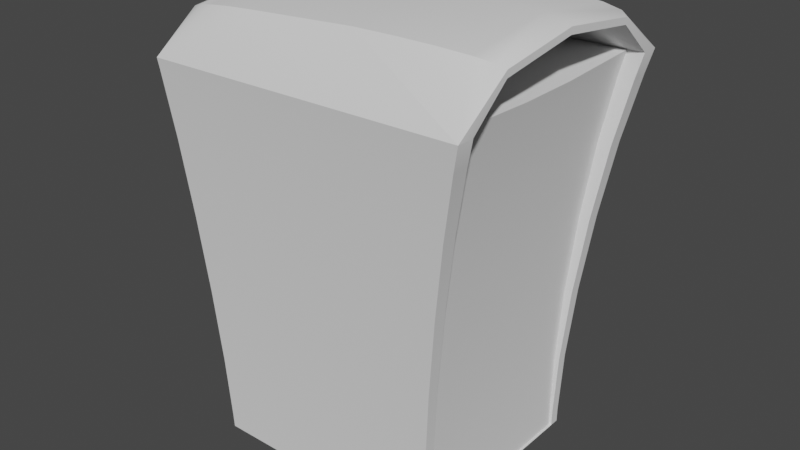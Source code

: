 # Source: 20FenchurchStreet.blend  (saved by Blender 3.4.6; exported with 4.5.12 LTS)
import bpy
from mathutils import Matrix  # noqa: F401  (used for matrix-valued properties, if any)

bpy.ops.wm.read_factory_settings(use_empty=True)
scene = bpy.context.scene
scene.name = 'Scene'

# ---- collections
col_collection = bpy.data.collections.new('Collection'); scene.collection.children.link(col_collection)

# ---- node groups
ng_auto_smooth = bpy.data.node_groups.new('Auto Smooth', 'GeometryNodeTree')
_s = ng_auto_smooth.interface.new_socket(name='Geometry', in_out='OUTPUT', socket_type='NodeSocketGeometry')
_s = ng_auto_smooth.interface.new_socket(name='Geometry', in_out='INPUT', socket_type='NodeSocketGeometry')
_s = ng_auto_smooth.interface.new_socket(name='Angle', in_out='INPUT', socket_type='NodeSocketFloat')
_s.subtype = 'ANGLE'
_s.min_value = 0.0
_s.max_value = 3.142
ng_auto_smooth.is_modifier = True
_N = ng_auto_smooth.nodes; _L = ng_auto_smooth.links
n0 = _N.new('NodeGroupOutput'); n0.name = 'Group Output'; n0.location = (480, -100)
n1 = _N.new('NodeGroupInput'); n1.name = 'Group Input'; n1.location = (-420, -300)
n2 = _N.new('NodeGroupInput'); n2.name = 'Group Input.001'; n2.location = (-60, -100)
n3 = _N.new('GeometryNodeSetShadeSmooth'); n3.name = 'Set Shade Smooth'; n3.location = (120, -100)
n3.domain = 'EDGE'
n4 = _N.new('GeometryNodeSetShadeSmooth'); n4.name = 'Set Shade Smooth.001'; n4.location = (300, -100)
n5 = _N.new('GeometryNodeInputMeshEdgeAngle'); n5.name = 'Edge Angle'; n5.location = (-420, -220)
n6 = _N.new('GeometryNodeInputEdgeSmooth'); n6.name = 'Is Edge Smooth'; n6.location = (-60, -160)
n7 = _N.new('GeometryNodeInputShadeSmooth'); n7.name = 'Is Face Smooth'; n7.location = (-240, -340)
n8 = _N.new('FunctionNodeBooleanMath'); n8.name = 'Boolean Math'; n8.location = (-60, -220)
n9 = _N.new('FunctionNodeCompare'); n9.name = 'Compare'; n9.location = (-240, -180)
n9.operation = 'LESS_EQUAL'
_L.new(n5.outputs[0], n9.inputs[0])
_L.new(n4.outputs[0], n0.inputs[0])
_L.new(n1.outputs[1], n9.inputs[1])
_L.new(n9.outputs[0], n8.inputs[0])
_L.new(n7.outputs[0], n8.inputs[1])
_L.new(n2.outputs[0], n3.inputs[0])
_L.new(n6.outputs[0], n3.inputs[1])
_L.new(n3.outputs[0], n4.inputs[0])
_L.new(n8.outputs[0], n3.inputs[2])
n0.is_active_output = True

# ---- world
world_world = bpy.data.worlds.new('World'); scene.world = world_world
world_world.use_nodes = True; world_world.node_tree.nodes.clear()
_N = world_world.node_tree.nodes; _L = world_world.node_tree.links
n0 = _N.new('ShaderNodeOutputWorld'); n0.name = 'World Output'; n0.location = (300, 300)
n1 = _N.new('ShaderNodeBackground'); n1.name = 'Background'; n1.location = (10, 300)
n1.inputs[0].default_value = (0.05088, 0.05088, 0.05088, 1.0)
_L.new(n1.outputs[0], n0.inputs[0])
n0.is_active_output = True
world_world.color = (0.05088, 0.05088, 0.05088)
world_world.use_sun_shadow = False
world_world.sun_shadow_jitter_overblur = 0.0

# ---- meshes
me_plane = bpy.data.meshes.new('Plane')
me_plane.from_pydata([(0.0, -2.0, 7.55e-08), (0.0, 0.0, 7.55e-08), (-8.102, -2.467, 1.0), (0.0, -2.2, 7.55e-08), (-8.102, -2.823, 1.0), (-3.775e-07, -2.2, -5.0), (-7.863, -2.6, -5.8), (-3.775e-07, 0.0, -5.0), (-7.863, -2.298, -5.8), (-3.775e-07, -2.0, -5.0), (-8.773, -1.689, 1.0), (-8.408, -1.642, -5.8), (-9.01, 0.0, 1.0), (-8.608, 0.0, -5.8), (-7.895, -2.298, -5.372), (-8.907, -1.689, 1.0), (-9.049, -1.906, -1.78), (-8.102, -2.823, 1.0), (-8.979, -1.765, 0.8639), (-9.034, -1.83, 0.4691), (-9.065, -1.878, -0.1459), (-9.07, -1.904, -0.9209), (-9.271, 0.0, -1.779), (-9.144, 0.0, 1.0), (-9.297, -9.313e-10, -0.9206), (-9.296, 0.0, -0.1457), (-9.268, 0.0, 0.4692), (-9.216, -9.313e-10, 0.864), (-8.874, -1.876, -4.163), (-8.54, -1.642, -5.8), (-7.863, -2.6, -5.8), (-8.826, -1.86, -4.669), (-8.763, -1.824, -5.125), (-8.689, -1.772, -5.487), (-8.612, -1.709, -5.72), (-8.74, 0.0, -5.8), (-9.083, 2.794e-09, -4.163), (-8.813, 0.0, -5.72), (-8.89, 9.313e-10, -5.487), (-8.966, 9.313e-10, -5.125), (-9.033, 1.863e-09, -4.669), (-7.613, -2.419, 0.8807), (-0.3112, -2.005, 8.725e-08), (-6.316, -2.305, 0.6085), (-4.785, -2.197, 0.363), (-3.169, -2.106, 0.1682), (-1.628, -2.039, 0.0431), (-7.616, -2.759, 0.8815), (-0.3114, -2.206, 8.725e-08), (-6.318, -2.607, 0.6091), (-4.786, -2.463, 0.3634), (-3.17, -2.341, 0.1683), (-1.628, -2.252, 0.04314), (-7.638, -2.581, -5.765), (-0.3117, -2.206, -5.016), (-6.333, -2.485, -5.581), (-4.795, -2.39, -5.398), (-3.174, -2.307, -5.232), (-1.629, -2.244, -5.1), (-7.639, -2.284, -5.765), (-0.312, -2.005, -5.016), (-6.334, -2.213, -5.581), (-4.796, -2.143, -5.398), (-3.175, -2.081, -5.232), (-1.63, -2.033, -5.1), (-7.896, -0.6221, -5.372), (-7.896, 0.0, -5.372), (-0.009316, 0.0, -4.849), (-0.009316, -2.0, -4.849), (-1.642, -2.033, -4.892), (-0.3216, -2.005, -4.854), (-3.19, -2.081, -4.969), (-4.816, -2.143, -5.078), (-6.36, -2.213, -5.207), (-7.67, -2.284, -5.345), (-1.642, 0.0, -4.892), (-0.3217, 0.0, -4.854), (-3.19, 0.0, -4.969), (-4.816, 0.0, -5.078), (-6.36, 0.0, -5.207), (-7.671, 0.0, -5.345), (0.01234, -2.0, -0.04969), (0.01234, 0.0, -0.04969), (-8.018, -0.623, 0.6652), (-8.09, -2.467, 0.6616), (-8.018, 0.0, 0.6652), (-6.317, 0.0, 0.3485), (-7.621, 0.0, 0.5808), (-7.627, -2.419, 0.5597), (-6.321, -2.305, 0.3339), (-4.78, 0.0, 0.1517), (-4.782, -2.197, 0.143), (-3.16, 0.0, 0.009726), (-3.161, -2.106, 0.005695), (-1.616, 0.0, -0.06347), (-1.616, -2.039, -0.06451), (-0.2986, 0.0, -0.06076), (-0.2987, -2.005, -0.06076), (-7.965, -2.383, -5.198), (-7.965, 0.0, -5.199), (-8.471, -1.666, -5.203), (-8.689, 0.0, -5.203), (-8.458, -1.654, -5.383), (-8.667, 0.0, -5.383), (-8.629, -0.6298, -5.203), (-8.669, -0.624, -5.383), (-8.835, 0.0, -5.203), (-8.817, 0.0, -5.383), (-8.459, 0.0, -5.377), (-7.965, -0.785, -5.199), (-7.9, -0.6221, -5.361), (-7.967, -0.6226, -5.036), (-7.965, -0.4602, -5.199), (-7.957, -0.7037, -5.22), (-7.933, -0.6441, -5.28), (-8.464, 0.0, -5.359), (-8.674, 0.0, -5.202), (-8.506, 0.0, -5.28), (-8.583, 0.0, -5.223), (-8.312, -0.623, -5.377), (-8.312, -0.623, -5.377), (-8.651, -0.624, -5.383), (-8.312, -0.623, -5.377), (-8.312, -0.623, -5.377), (-8.53, -0.4366, -5.202), (-8.047, -0.7859, -5.199), (-8.629, -0.6299, -5.203), (-8.423, -0.6127, -5.202), (-8.246, -0.7405, -5.201), (-8.399, -0.2651, -5.361), (-7.951, -0.6223, -5.361), (-8.306, -0.4441, -5.362), (-8.142, -0.5748, -5.362), (-8.471, -0.3531, -5.223), (-7.992, -0.7041, -5.221), (-8.365, -0.5299, -5.223), (-8.19, -0.6583, -5.222), (-8.423, -0.2896, -5.281), (-7.958, -0.6443, -5.28), (-8.323, -0.4678, -5.281), (-8.152, -0.5976, -5.281)], [], [(41, 2, 4, 47), (41, 43, 89, 88), (0, 42, 48, 3), (3, 48, 54, 5), (5, 54, 60, 9), (47, 4, 6, 53), (53, 6, 8, 59), (8, 6, 30, 29, 11), (4, 2, 10, 15, 17), (2, 98, 14, 8, 11, 102, 100, 10), (6, 4, 17, 16, 28, 30), (28, 16, 22, 36), (102, 11, 13, 103, 105), (109, 125, 126, 104, 100, 98), (15, 18, 17), (18, 19, 17), (19, 20, 17), (20, 21, 17), (21, 16, 17), (22, 16, 21, 24), (24, 21, 20, 25), (25, 20, 19, 26), (26, 19, 18, 27), (27, 18, 15, 23), (15, 10, 12, 23), (28, 31, 30), (31, 32, 30), (32, 33, 30), (33, 34, 30), (34, 29, 30), (28, 36, 40, 31), (31, 40, 39, 32), (32, 39, 38, 33), (33, 38, 37, 34), (34, 37, 35, 29), (11, 29, 35, 13), (42, 0, 81, 97), (44, 45, 93, 91), (2, 41, 88, 84), (46, 42, 97, 95), (48, 42, 46, 52), (52, 46, 45, 51), (51, 45, 44, 50), (50, 44, 43, 49), (49, 43, 41, 47), (54, 48, 52, 58), (58, 52, 51, 57), (57, 51, 50, 56), (56, 50, 49, 55), (55, 49, 47, 53), (60, 54, 58, 64), (64, 58, 57, 63), (63, 57, 56, 62), (62, 56, 55, 61), (61, 55, 53, 59), (9, 60, 70, 68), (60, 64, 69, 70), (62, 61, 73, 72), (63, 62, 72, 71), (7, 9, 68, 67), (43, 44, 91, 89), (74, 14, 65, 66, 80), (68, 70, 76, 67), (76, 70, 69, 75), (75, 69, 71, 77), (77, 71, 72, 78), (78, 72, 73, 79), (79, 73, 74, 80), (59, 8, 14, 74), (61, 59, 74, 73), (64, 63, 71, 69), (97, 81, 82, 96), (87, 88, 89, 86), (86, 89, 91, 90), (90, 91, 93, 92), (92, 93, 95, 94), (94, 95, 97, 96), (88, 87, 85, 83, 84), (0, 1, 82, 81), (45, 46, 95, 93), (10, 100, 104, 101, 12), (104, 105, 103, 101), (100, 102, 105, 104), (99, 98, 109, 112), (115, 117, 137, 129), (83, 111, 99, 98, 84), (129, 119, 108, 115), (83, 85, 99, 112, 111), (65, 120, 130, 110), (109, 113, 134, 125), (65, 98, 99, 66), (109, 112, 111, 110, 114, 113), (118, 116, 124, 133), (117, 118, 133, 137), (113, 114, 138, 134), (114, 110, 130, 138), (124, 116, 106, 104, 126), (65, 14, 102, 105, 121, 120), (119, 121, 122), (122, 121, 123), (123, 120, 121), (124, 126, 127), (127, 126, 128), (128, 126, 125), (124, 127, 135, 133), (127, 128, 136, 135), (128, 125, 134, 136), (133, 135, 139, 137), (135, 136, 140, 139), (136, 134, 138, 140), (137, 139, 131, 129), (139, 140, 132, 131), (140, 138, 130, 132), (129, 131, 123, 120), (131, 132, 122, 123), (132, 130, 119, 122), (119, 121, 105, 107, 108), (112, 109, 111)])
me_plane.polygons.foreach_set('use_smooth', [True] * 118)
_uv = me_plane.uv_layers.new(name='UVMap')
_uv.uv.foreach_set('vector', [0.0, 0.0, 0.0, 0.0, 0.0, 0.0, 0.0, 0.0, 0.0, 0.0, 0.0, -0.002858, 0.0, -0.002858, 0.0, 0.0, 1.0, 0.0, 0.9222, 0.0, 0.9222, 0.0, 1.0, 0.0, 1.0, 0.0, 0.9222, 0.0, 0.9221, 0.0, 1.0, 0.0, 1.0, 0.0, 0.9221, 0.0, 0.922, 0.0, 1.0, 0.0, 0.0, 0.0, 0.0, 0.0, 0.0, 0.0, 0.0, 0.0, 0.0, 0.0, 0.0, 0.0, 0.0, 0.0, 0.0, 0.0, 0.0, 0.0, 0.0, 0.0, 0.0, 0.0, 0.0, 0.0, 0.0, 0.0, 0.0, 0.0, 0.0, 0.0, 0.0, 0.0, 0.0, 0.0, 0.0, 0.0, 0.0, 0.0, 0.0, 0.0, 0.0, 0.0, 0.0, 0.0, 0.0, 0.0, 0.0, 0.0, 0.0, 0.0, 0.0, 0.0, 0.0, 0.0, 0.0, 0.0, 0.0, 0.0, 0.0, 0.0, 0.0, 0.0, 0.0, 0.0, 0.0, 0.0, 0.0, 0.0, 0.0, 0.0, 0.0, 0.0, 0.0, 0.0, 0.0, 0.0, 0.0, 0.0, 0.0, 0.0, 0.0, 0.0, 0.0, 0.0, 0.0, 0.0, 0.0, 0.0, 0.0, 0.0, 0.0, 0.0, 0.0, 0.0, 0.0, 0.0, 0.0, 0.0, 0.0, 0.0, 0.0, 0.0, 0.0, 0.0, 0.0, 0.0, 0.0, 0.0, 0.0, 0.0, 0.0, 0.0, 0.0, 0.0, 0.0, 0.0, 0.0, 0.0, 0.0, 0.0, 0.0, 0.0, 0.0, 0.0, 0.0, 0.0, 0.0, 0.0, 0.0, 0.0, 0.0, 0.0, 0.0, 0.0, 0.0, 0.0, 0.0, 0.0, 0.0, 0.0, 0.0, 0.0, 0.0, 0.0, 0.0, 0.0, 0.0, 0.0, 0.0, 0.0, 0.0, 0.0, 0.0, 0.0, 0.0, 0.0, 0.0, 0.0, 0.0, 0.0, 0.0, 0.0, 0.0, 0.0, 0.0, 0.0, 0.0, 0.0, 0.0, 0.0, 0.0, 0.0, 0.0, 0.0, 0.0, 0.0, 0.0, 0.0, 0.0, 0.0, 0.0, 0.0, 0.0, 0.0, 0.0, 0.0, 0.0, 0.0, 0.0, 0.0, 0.0, 0.0, 0.0, 0.0, 0.0, 0.0, 0.0, 0.0, 0.0, 0.0, 0.0, 0.0, 0.0, 0.0, 0.0, 0.0, 0.0, 0.0, 0.0, 0.0, 0.0, 0.0, 0.0, 0.0, 0.0, 0.0, 0.0, 0.0, 0.0, 0.0, 0.0, 0.0, 0.0, 0.0, 0.0, 0.0, 0.0, 0.0, 0.0, 0.0, 0.0, 0.0, 0.0, 0.0, 0.0, 0.0, 0.0, 0.0, 0.0, 0.0, 0.0, 0.0, 0.0, 0.0, 0.0, 0.0, 0.0, 0.0, 0.0, 0.0, 0.9222, 0.0, 1.0, 0.0, 1.0, 0.0, 0.9222, 0.0, 0.0, -0.0121, 0.2077, -0.01424, 0.2077, -0.01424, 0.0, -0.0121, 0.0, 0.0, 0.0, 0.0, 0.0, 0.0, 0.0, 0.0, 0.593, -0.003677, 0.9222, 0.0, 0.9222, 0.0, 0.593, -0.003677, 0.9222, 0.0, 0.9222, 0.0, 0.593, -0.003677, 0.5929, 0.0, 0.5929, 0.0, 0.593, -0.003677, 0.2077, -0.01424, 0.2073, 0.0, 0.2073, 0.0, 0.2077, -0.01424, 0.0, -0.0121, 0.0, 0.0, 0.0, 0.0, 0.0, -0.0121, 0.0, -0.002858, 0.0, 0.0, 0.0, 0.0, 0.0, -0.002858, 0.0, 0.0, 0.0, 0.0, 0.9221, 0.0, 0.9222, 0.0, 0.5929, 0.0, 0.5925, 0.0, 0.5925, 0.0, 0.5929, 0.0, 0.2073, 0.0, 0.2058, 0.0, 0.2058, 0.0, 0.2073, 0.0, 0.0, 0.0, 0.0, 0.0, 0.0, 0.0, 0.0, 0.0, 0.0, 0.0, 0.0, 0.0, 0.0, 0.0, 0.0, 0.0, 0.0, 0.0, 0.0, 0.0, 0.922, 0.0, 0.9221, 0.0, 0.5925, 0.0, 0.5923, 0.0, 0.5923, 0.0, 0.5925, 0.0, 0.2058, 0.0, 0.2054, 0.0, 0.2054, 0.0, 0.2058, 0.0, 0.0, 0.0, 0.0, 0.0, 0.0, 0.0, 0.0, 0.0, 0.0, 0.0, 0.0, 0.0, 0.0, 0.0, 0.0, 0.0, 0.0, 0.0, 0.0, 0.0, 1.0, 0.0, 0.922, 0.0, 0.922, 0.0, 1.0, 0.0, 0.922, 0.0, 0.5923, 0.0, 0.5923, 0.0, 0.922, 0.0, 0.0, 0.0, 0.0, 0.0, 0.0, 0.0, 0.0, 0.0, 0.2054, 0.0, 0.0, 0.0, 0.0, 0.0, 0.2054, 0.0, 0.0, 0.0, 0.0, 0.0, 0.0, 0.0, 0.0, 0.0, 0.0, -0.002858, 0.0, -0.0121, 0.0, -0.0121, 0.0, -0.002858, 0.0, 0.0, 0.0, 0.0, 0.0, 0.0, 0.0, 0.0, 0.0, 0.0, 1.0, 0.0, 0.922, 0.0, 0.922, 0.0, 1.0, 0.0, 0.922, 0.0, 0.922, 0.0, 0.5923, 0.0, 0.5923, 0.0, 0.5923, 0.0, 0.5923, 0.0, 0.2054, 0.0, 0.2054, 0.0, 0.2054, 0.0, 0.2054, 0.0, 0.0, 0.0, 0.0, 0.0, 0.0, 0.0, 0.0, 0.0, 0.0, 0.0, 0.0, 0.0, 0.0, 0.0, 0.0, 0.0, 0.0, 0.0, 0.0, 0.0, 0.0, 0.0, 0.0, 0.0, 0.0, 0.0, 0.0, 0.0, 0.0, 0.0, 0.0, 0.0, 0.0, 0.0, 0.0, 0.0, 0.5923, 0.0, 0.2054, 0.0, 0.2054, 0.0, 0.5923, 0.0, 0.9222, 0.0, 1.0, 0.0, 1.0, 1.0, 0.9222, 1.0, 0.0, 1.0, 0.0, 0.0, 0.0, -0.002858, 0.0, 1.0, 0.0, 1.0, 0.0, -0.002858, 0.0, -0.0121, 0.0, 1.0, 0.0, 1.0, 0.0, -0.0121, 0.2077, -0.01424, 0.208, 1.0, 0.208, 1.0, 0.2077, -0.01424, 0.593, -0.003677, 0.5931, 1.0, 0.5931, 1.0, 0.593, -0.003677, 0.9222, 0.0, 0.9222, 1.0, 0.0, 0.0, 0.0, 1.0, 0.0, 1.0, 0.0, 0.5, 0.0, 0.0, 0.0, 0.0, 0.0, 0.0, 0.0, 0.0, 0.0, 0.0, 0.2077, -0.01424, 0.593, -0.003677, 0.593, -0.003677, 0.2077, -0.01424, 0.0, 0.0, 0.0, 0.0, 0.0, 0.0, 0.0, 0.0, 0.0, 0.0, 0.0, 0.0, 0.0, 0.0, 0.0, 0.0, 0.0, 0.0, 0.0, 0.0, 0.0, 0.0, 0.0, 0.0, 0.0, 0.0, 0.0, 0.0, 0.0, 0.0, 0.0, 0.0, 0.0, 0.0, 0.0, 0.0, 0.0, 0.0, 0.0, 0.0, 0.0, 0.0, 0.0, 0.0, 0.0, 0.0, 0.0, 0.0, 0.0, 0.0, 0.0, 0.0, 0.0, 0.0, 0.0, 0.0, 0.0, 0.0, 0.0, 0.0, 0.0, 0.5, 0.0, 1.0, 0.0, 0.0, 0.0, 0.0, 0.0, 0.01385, 0.0, 0.0, 0.0, 0.0, 0.0, 0.0, 0.0, 0.0, 0.0, 0.0, 0.0, 0.0, 0.0, 0.0, 0.0, 0.0, 0.0, 0.0, 0.0, 0.0, 0.0, 0.0, 0.0, 0.0, 0.0, 0.0, 0.0, 0.0, 0.0, 0.0, 0.0, 0.0, 0.0, 0.0, 0.0, 0.0, 0.0, 0.0, 0.0, 0.0, 0.0, 0.0, 0.0, 0.0, 0.0, 0.0, 0.0, 0.0, 0.0, 0.0, 0.0, 0.0, 0.0, 0.0, 0.0, 0.0, 0.0, 0.0, 0.0, 0.0, 0.0, 0.0, 0.0, 0.0, 0.0, 0.0, 0.0, 0.0, 0.0, 0.0, 0.0, 0.0, 0.0, 0.0, 0.0, 0.0, 0.0, 0.0, 0.0, 0.0, 0.0, 0.0, 0.0, 0.0, 0.0, 0.0, 0.0, 0.0, 0.0, 0.0, 0.0, 0.0, 0.0, 0.0, 0.0, 0.0, 0.0, 0.0, 0.0, 0.0, 0.0, 0.0, 0.0, 0.0, 0.0, 0.0, 0.0, 0.0, 0.0, 0.0, 0.0, 0.0, 0.0, 0.0, 0.0, 0.0, 0.0, 0.0, 0.0, 0.0, 0.0, 0.0, 0.0, 0.0, 0.0, 0.0, 0.0, 0.0, 0.0, 0.0, 0.0, 0.0, 0.0, 0.0, 0.0, 0.0, 0.0, 0.0, 0.0, 0.0, 0.0, 0.0, 0.0, 0.0, 0.0, 0.0, 0.0, 0.0, 0.0, 0.0, 0.0, 0.0, 0.0, 0.0, 0.0, 0.0, 0.0, 0.0, 0.0, 0.0, 0.0, 0.0, 0.0, 0.0, 0.0, 0.0, 0.0, 0.0, 0.0, 0.0, 0.0, 0.0, 0.0, 0.0, 0.0, 0.0, 0.0, 0.0, 0.0, 0.0, 0.0, 0.0, 0.0, 0.0, 0.0, 0.0, 0.0, 0.0, 0.0, 0.0, 0.0, 0.0, 0.0, 0.0, 0.0, 0.0, 0.0, 0.0, 0.0, 0.0, 0.0, 0.0, 0.0, 0.0, 0.0, 0.0, 0.0, 0.0, 0.0, 0.0, 0.0, 0.0, 0.0, 0.0, 0.0, 0.0, 0.0, 0.0, 0.0, 0.0, 0.0, 0.0, 0.0, 0.0, 0.0, 0.0, 0.0, 0.0, 0.0, 0.0, 0.0, 0.0, 0.0, 0.0, 0.0, 0.0, 0.0, 0.01385])
me_plane.update()

# ---- objects
ob_plane = bpy.data.objects.new('Plane', me_plane)

# ---- transforms, parenting, visibility, modifiers, constraints
ob_plane.location = (0.0, 0.0, 0.0)
ob_plane.rotation_euler = (-0.0, 1.571, 0.0)
_m = ob_plane.modifiers.new('Mirror', 'MIRROR')
_m.use_axis = (False, True, False)
_m.use_clip = True
_m = ob_plane.modifiers.new('Auto Smooth', 'NODES')
_m.node_group = ng_auto_smooth
_gi = [s.identifier for s in ng_auto_smooth.interface.items_tree if s.item_type == 'SOCKET' and s.in_out == 'INPUT']
_m[_gi[1]] = 0.5236  # Angle

# ---- collection membership
col_collection.objects.link(ob_plane)

# ---- scene / render settings (as saved in the file)
scene.frame_start = 1; scene.frame_end = 250; scene.frame_set(1)
scene.render.engine = 'BLENDER_EEVEE_NEXT'
scene.cycles.sampling_pattern = 'TABULATED_SOBOL'
scene.cycles.use_light_tree = False
scene.view_settings.view_transform = 'Filmic'
bpy.context.view_layer.update()

# ---- added for rendering (the .blend has no active camera and no usable light): camera, sun
cam_auto = bpy.data.cameras.new('AutoCamera')
cam_auto.lens = 50.0
cam_auto.sensor_width = 36.0
cam_auto.clip_end = 1000.0
ob_auto_camera = bpy.data.objects.new('AutoCamera', cam_auto)
scene.collection.objects.link(ob_auto_camera)
ob_auto_camera.location = (9.47689, -14.2523, 14.1439)
ob_auto_camera.rotation_euler = (1.09748, -7.21219e-08, 0.694738)
scene.camera = ob_auto_camera
light_auto_sun = bpy.data.lights.new('AutoSun', 'SUN')
light_auto_sun.energy = 3.0
light_auto_sun.angle = 0.0523599
ob_auto_sun = bpy.data.objects.new('AutoSun', light_auto_sun)
scene.collection.objects.link(ob_auto_sun)
ob_auto_sun.rotation_euler = (0.872665, 0.174533, 0.523599)
bpy.context.view_layer.update()
